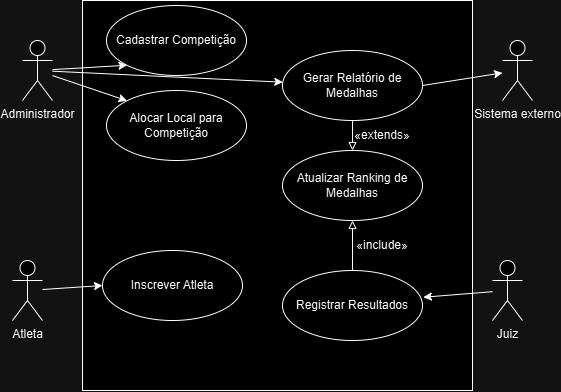

The diagram above was exported from draw.io. Its source (the exported page's mxGraphModel, read from the mxfile embedded in the PNG):
<mxGraphModel dx="797" dy="512" grid="1" gridSize="10" guides="1" tooltips="1" connect="1" arrows="1" fold="1" page="1" pageScale="1" pageWidth="827" pageHeight="1169" math="0" shadow="0">
  <root>
    <mxCell id="0" />
    <mxCell id="1" parent="0" />
    <mxCell id="0AQjRuqmw1MCFYxkQ_Bp-1" value="Administrador" style="shape=umlActor;verticalLabelPosition=bottom;verticalAlign=top;html=1;outlineConnect=0;" vertex="1" parent="1">
      <mxGeometry x="190" y="100" width="30" height="60" as="geometry" />
    </mxCell>
    <mxCell id="0AQjRuqmw1MCFYxkQ_Bp-2" value="" style="whiteSpace=wrap;html=1;aspect=fixed;" vertex="1" parent="1">
      <mxGeometry x="250" y="60" width="390" height="390" as="geometry" />
    </mxCell>
    <mxCell id="0AQjRuqmw1MCFYxkQ_Bp-3" value="Juiz" style="shape=umlActor;verticalLabelPosition=bottom;verticalAlign=top;html=1;outlineConnect=0;" vertex="1" parent="1">
      <mxGeometry x="660" y="320" width="30" height="60" as="geometry" />
    </mxCell>
    <mxCell id="0AQjRuqmw1MCFYxkQ_Bp-4" value="Atleta" style="shape=umlActor;verticalLabelPosition=bottom;verticalAlign=top;html=1;outlineConnect=0;" vertex="1" parent="1">
      <mxGeometry x="180" y="320" width="30" height="60" as="geometry" />
    </mxCell>
    <mxCell id="0AQjRuqmw1MCFYxkQ_Bp-5" value="Sistema externo" style="shape=umlActor;verticalLabelPosition=bottom;verticalAlign=top;html=1;outlineConnect=0;" vertex="1" parent="1">
      <mxGeometry x="670" y="100" width="30" height="60" as="geometry" />
    </mxCell>
    <mxCell id="0AQjRuqmw1MCFYxkQ_Bp-9" value="Cadastrar Competição" style="ellipse;whiteSpace=wrap;html=1;" vertex="1" parent="1">
      <mxGeometry x="274" y="65" width="140" height="70" as="geometry" />
    </mxCell>
    <mxCell id="0AQjRuqmw1MCFYxkQ_Bp-10" value="Alocar Local para Competição" style="ellipse;whiteSpace=wrap;html=1;" vertex="1" parent="1">
      <mxGeometry x="274" y="150" width="140" height="70" as="geometry" />
    </mxCell>
    <mxCell id="0AQjRuqmw1MCFYxkQ_Bp-11" value="Inscrever Atleta" style="ellipse;whiteSpace=wrap;html=1;" vertex="1" parent="1">
      <mxGeometry x="270" y="310" width="140" height="70" as="geometry" />
    </mxCell>
    <mxCell id="0AQjRuqmw1MCFYxkQ_Bp-12" value="Gerar Relatório de Medalhas" style="ellipse;whiteSpace=wrap;html=1;" vertex="1" parent="1">
      <mxGeometry x="450" y="110" width="140" height="70" as="geometry" />
    </mxCell>
    <mxCell id="0AQjRuqmw1MCFYxkQ_Bp-13" value="Registrar Resultados" style="ellipse;whiteSpace=wrap;html=1;" vertex="1" parent="1">
      <mxGeometry x="450" y="330" width="140" height="70" as="geometry" />
    </mxCell>
    <mxCell id="0AQjRuqmw1MCFYxkQ_Bp-14" value="Atualizar Ranking de Medalhas" style="ellipse;whiteSpace=wrap;html=1;" vertex="1" parent="1">
      <mxGeometry x="450" y="210" width="140" height="70" as="geometry" />
    </mxCell>
    <mxCell id="0AQjRuqmw1MCFYxkQ_Bp-16" value="" style="endArrow=classic;html=1;rounded=0;entryX=0;entryY=1;entryDx=0;entryDy=0;" edge="1" parent="1" source="0AQjRuqmw1MCFYxkQ_Bp-1" target="0AQjRuqmw1MCFYxkQ_Bp-9">
      <mxGeometry width="50" height="50" relative="1" as="geometry">
        <mxPoint x="390" y="240" as="sourcePoint" />
        <mxPoint x="440" y="190" as="targetPoint" />
      </mxGeometry>
    </mxCell>
    <mxCell id="0AQjRuqmw1MCFYxkQ_Bp-17" value="" style="endArrow=classic;html=1;rounded=0;entryX=0;entryY=0;entryDx=0;entryDy=0;" edge="1" parent="1" source="0AQjRuqmw1MCFYxkQ_Bp-1" target="0AQjRuqmw1MCFYxkQ_Bp-10">
      <mxGeometry width="50" height="50" relative="1" as="geometry">
        <mxPoint x="230" y="130" as="sourcePoint" />
        <mxPoint x="305" y="135" as="targetPoint" />
      </mxGeometry>
    </mxCell>
    <mxCell id="0AQjRuqmw1MCFYxkQ_Bp-18" value="" style="endArrow=classic;html=1;rounded=0;" edge="1" parent="1" source="0AQjRuqmw1MCFYxkQ_Bp-1" target="0AQjRuqmw1MCFYxkQ_Bp-12">
      <mxGeometry width="50" height="50" relative="1" as="geometry">
        <mxPoint x="250" y="149" as="sourcePoint" />
        <mxPoint x="315" y="145" as="targetPoint" />
      </mxGeometry>
    </mxCell>
    <mxCell id="0AQjRuqmw1MCFYxkQ_Bp-19" value="" style="endArrow=classic;html=1;rounded=0;exitX=1;exitY=0.5;exitDx=0;exitDy=0;" edge="1" parent="1" source="0AQjRuqmw1MCFYxkQ_Bp-12" target="0AQjRuqmw1MCFYxkQ_Bp-5">
      <mxGeometry width="50" height="50" relative="1" as="geometry">
        <mxPoint x="260" y="159" as="sourcePoint" />
        <mxPoint x="325" y="155" as="targetPoint" />
      </mxGeometry>
    </mxCell>
    <mxCell id="0AQjRuqmw1MCFYxkQ_Bp-20" value="" style="endArrow=block;html=1;rounded=0;exitX=0.5;exitY=1;exitDx=0;exitDy=0;endFill=0;entryX=0;entryY=1;entryDx=0;entryDy=0;" edge="1" parent="1" source="0AQjRuqmw1MCFYxkQ_Bp-12" target="0AQjRuqmw1MCFYxkQ_Bp-21">
      <mxGeometry width="50" height="50" relative="1" as="geometry">
        <mxPoint x="270" y="169" as="sourcePoint" />
        <mxPoint x="335" y="165" as="targetPoint" />
      </mxGeometry>
    </mxCell>
    <mxCell id="0AQjRuqmw1MCFYxkQ_Bp-21" value="«extends»" style="text;html=1;align=center;verticalAlign=middle;whiteSpace=wrap;rounded=0;" vertex="1" parent="1">
      <mxGeometry x="520" y="180" width="60" height="30" as="geometry" />
    </mxCell>
    <mxCell id="0AQjRuqmw1MCFYxkQ_Bp-22" value="" style="endArrow=block;html=1;rounded=0;endFill=0;entryX=0.5;entryY=1;entryDx=0;entryDy=0;exitX=0.5;exitY=0;exitDx=0;exitDy=0;" edge="1" parent="1" source="0AQjRuqmw1MCFYxkQ_Bp-13" target="0AQjRuqmw1MCFYxkQ_Bp-14">
      <mxGeometry width="50" height="50" relative="1" as="geometry">
        <mxPoint x="480" y="330" as="sourcePoint" />
        <mxPoint x="520" y="330" as="targetPoint" />
      </mxGeometry>
    </mxCell>
    <mxCell id="0AQjRuqmw1MCFYxkQ_Bp-23" value="«include»" style="text;html=1;align=center;verticalAlign=middle;whiteSpace=wrap;rounded=0;" vertex="1" parent="1">
      <mxGeometry x="520" y="290" width="60" height="30" as="geometry" />
    </mxCell>
    <mxCell id="0AQjRuqmw1MCFYxkQ_Bp-24" value="" style="endArrow=classic;html=1;rounded=0;entryX=1.006;entryY=0.382;entryDx=0;entryDy=0;entryPerimeter=0;" edge="1" parent="1" source="0AQjRuqmw1MCFYxkQ_Bp-3" target="0AQjRuqmw1MCFYxkQ_Bp-13">
      <mxGeometry width="50" height="50" relative="1" as="geometry">
        <mxPoint x="600" y="155" as="sourcePoint" />
        <mxPoint x="680" y="142" as="targetPoint" />
      </mxGeometry>
    </mxCell>
    <mxCell id="0AQjRuqmw1MCFYxkQ_Bp-25" value="" style="endArrow=classic;html=1;rounded=0;entryX=0;entryY=0.5;entryDx=0;entryDy=0;" edge="1" parent="1" source="0AQjRuqmw1MCFYxkQ_Bp-4" target="0AQjRuqmw1MCFYxkQ_Bp-11">
      <mxGeometry width="50" height="50" relative="1" as="geometry">
        <mxPoint x="610" y="165" as="sourcePoint" />
        <mxPoint x="690" y="152" as="targetPoint" />
      </mxGeometry>
    </mxCell>
  </root>
</mxGraphModel>